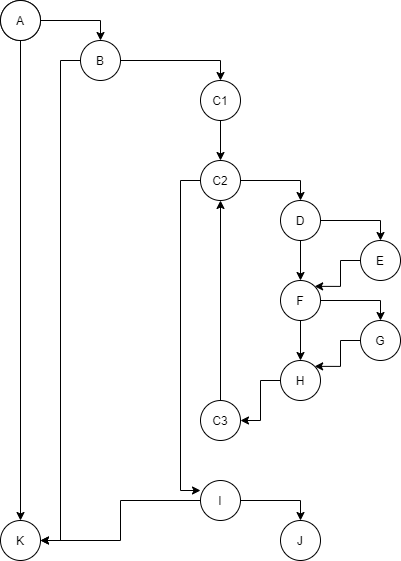

The diagram above was exported from draw.io. Its source (the exported page's mxGraphModel, read from the mxfile embedded in the PNG):
<mxGraphModel dx="1278" dy="531" grid="1" gridSize="10" guides="1" tooltips="1" connect="1" arrows="1" fold="1" page="1" pageScale="1" pageWidth="850" pageHeight="1100" math="0" shadow="0">
  <root>
    <mxCell id="0" />
    <mxCell id="1" parent="0" />
    <mxCell id="ZjRv6brWG2aVRHWDOV4Q-5" style="edgeStyle=orthogonalEdgeStyle;rounded=0;orthogonalLoop=1;jettySize=auto;html=1;entryX=0.5;entryY=0;entryDx=0;entryDy=0;" edge="1" parent="1" source="ZjRv6brWG2aVRHWDOV4Q-3" target="ZjRv6brWG2aVRHWDOV4Q-4">
      <mxGeometry relative="1" as="geometry" />
    </mxCell>
    <mxCell id="ZjRv6brWG2aVRHWDOV4Q-3" value="A" style="ellipse;whiteSpace=wrap;html=1;aspect=fixed;" vertex="1" parent="1">
      <mxGeometry x="280" y="80" width="40" height="40" as="geometry" />
    </mxCell>
    <mxCell id="ZjRv6brWG2aVRHWDOV4Q-10" style="edgeStyle=orthogonalEdgeStyle;rounded=0;orthogonalLoop=1;jettySize=auto;html=1;entryX=1;entryY=0.5;entryDx=0;entryDy=0;" edge="1" parent="1" source="ZjRv6brWG2aVRHWDOV4Q-4" target="ZjRv6brWG2aVRHWDOV4Q-7">
      <mxGeometry relative="1" as="geometry" />
    </mxCell>
    <mxCell id="ZjRv6brWG2aVRHWDOV4Q-14" style="edgeStyle=orthogonalEdgeStyle;rounded=0;orthogonalLoop=1;jettySize=auto;html=1;entryX=0.5;entryY=0;entryDx=0;entryDy=0;" edge="1" parent="1" source="ZjRv6brWG2aVRHWDOV4Q-4" target="ZjRv6brWG2aVRHWDOV4Q-8">
      <mxGeometry relative="1" as="geometry" />
    </mxCell>
    <mxCell id="ZjRv6brWG2aVRHWDOV4Q-4" value="B" style="ellipse;whiteSpace=wrap;html=1;aspect=fixed;" vertex="1" parent="1">
      <mxGeometry x="360" y="120" width="40" height="40" as="geometry" />
    </mxCell>
    <mxCell id="ZjRv6brWG2aVRHWDOV4Q-11" style="edgeStyle=orthogonalEdgeStyle;rounded=0;orthogonalLoop=1;jettySize=auto;html=1;" edge="1" parent="1" source="ZjRv6brWG2aVRHWDOV4Q-6" target="ZjRv6brWG2aVRHWDOV4Q-7">
      <mxGeometry relative="1" as="geometry" />
    </mxCell>
    <mxCell id="ZjRv6brWG2aVRHWDOV4Q-6" value="A" style="ellipse;whiteSpace=wrap;html=1;aspect=fixed;" vertex="1" parent="1">
      <mxGeometry x="280" y="80" width="40" height="40" as="geometry" />
    </mxCell>
    <mxCell id="ZjRv6brWG2aVRHWDOV4Q-7" value="K" style="ellipse;whiteSpace=wrap;html=1;aspect=fixed;" vertex="1" parent="1">
      <mxGeometry x="280" y="600" width="40" height="40" as="geometry" />
    </mxCell>
    <mxCell id="ZjRv6brWG2aVRHWDOV4Q-33" value="" style="edgeStyle=orthogonalEdgeStyle;rounded=0;orthogonalLoop=1;jettySize=auto;html=1;" edge="1" parent="1" source="ZjRv6brWG2aVRHWDOV4Q-8" target="ZjRv6brWG2aVRHWDOV4Q-32">
      <mxGeometry relative="1" as="geometry" />
    </mxCell>
    <mxCell id="ZjRv6brWG2aVRHWDOV4Q-8" value="C1" style="ellipse;whiteSpace=wrap;html=1;aspect=fixed;" vertex="1" parent="1">
      <mxGeometry x="480" y="160" width="40" height="40" as="geometry" />
    </mxCell>
    <mxCell id="ZjRv6brWG2aVRHWDOV4Q-18" style="edgeStyle=orthogonalEdgeStyle;rounded=0;orthogonalLoop=1;jettySize=auto;html=1;entryX=0.5;entryY=0;entryDx=0;entryDy=0;" edge="1" parent="1" source="ZjRv6brWG2aVRHWDOV4Q-15" target="ZjRv6brWG2aVRHWDOV4Q-17">
      <mxGeometry relative="1" as="geometry">
        <Array as="points">
          <mxPoint x="660" y="300" />
        </Array>
      </mxGeometry>
    </mxCell>
    <mxCell id="ZjRv6brWG2aVRHWDOV4Q-21" style="edgeStyle=orthogonalEdgeStyle;rounded=0;orthogonalLoop=1;jettySize=auto;html=1;" edge="1" parent="1" source="ZjRv6brWG2aVRHWDOV4Q-15" target="ZjRv6brWG2aVRHWDOV4Q-19">
      <mxGeometry relative="1" as="geometry" />
    </mxCell>
    <mxCell id="ZjRv6brWG2aVRHWDOV4Q-15" value="D" style="ellipse;whiteSpace=wrap;html=1;aspect=fixed;" vertex="1" parent="1">
      <mxGeometry x="560" y="280" width="40" height="40" as="geometry" />
    </mxCell>
    <mxCell id="ZjRv6brWG2aVRHWDOV4Q-24" style="edgeStyle=orthogonalEdgeStyle;rounded=0;orthogonalLoop=1;jettySize=auto;html=1;entryX=1;entryY=0;entryDx=0;entryDy=0;" edge="1" parent="1" source="ZjRv6brWG2aVRHWDOV4Q-17" target="ZjRv6brWG2aVRHWDOV4Q-19">
      <mxGeometry relative="1" as="geometry" />
    </mxCell>
    <mxCell id="ZjRv6brWG2aVRHWDOV4Q-17" value="E" style="ellipse;whiteSpace=wrap;html=1;aspect=fixed;" vertex="1" parent="1">
      <mxGeometry x="640" y="320" width="40" height="40" as="geometry" />
    </mxCell>
    <mxCell id="ZjRv6brWG2aVRHWDOV4Q-27" style="edgeStyle=orthogonalEdgeStyle;rounded=0;orthogonalLoop=1;jettySize=auto;html=1;entryX=0.5;entryY=0;entryDx=0;entryDy=0;" edge="1" parent="1" source="ZjRv6brWG2aVRHWDOV4Q-19" target="ZjRv6brWG2aVRHWDOV4Q-22">
      <mxGeometry relative="1" as="geometry" />
    </mxCell>
    <mxCell id="ZjRv6brWG2aVRHWDOV4Q-29" value="" style="edgeStyle=orthogonalEdgeStyle;rounded=0;orthogonalLoop=1;jettySize=auto;html=1;" edge="1" parent="1" source="ZjRv6brWG2aVRHWDOV4Q-19" target="ZjRv6brWG2aVRHWDOV4Q-28">
      <mxGeometry relative="1" as="geometry" />
    </mxCell>
    <mxCell id="ZjRv6brWG2aVRHWDOV4Q-19" value="F" style="ellipse;whiteSpace=wrap;html=1;aspect=fixed;" vertex="1" parent="1">
      <mxGeometry x="560" y="360" width="40" height="40" as="geometry" />
    </mxCell>
    <mxCell id="ZjRv6brWG2aVRHWDOV4Q-30" style="edgeStyle=orthogonalEdgeStyle;rounded=0;orthogonalLoop=1;jettySize=auto;html=1;entryX=1;entryY=0;entryDx=0;entryDy=0;" edge="1" parent="1" source="ZjRv6brWG2aVRHWDOV4Q-22" target="ZjRv6brWG2aVRHWDOV4Q-28">
      <mxGeometry relative="1" as="geometry" />
    </mxCell>
    <mxCell id="ZjRv6brWG2aVRHWDOV4Q-22" value="G" style="ellipse;whiteSpace=wrap;html=1;aspect=fixed;" vertex="1" parent="1">
      <mxGeometry x="640" y="400" width="40" height="40" as="geometry" />
    </mxCell>
    <mxCell id="ZjRv6brWG2aVRHWDOV4Q-37" style="edgeStyle=orthogonalEdgeStyle;rounded=0;orthogonalLoop=1;jettySize=auto;html=1;entryX=1;entryY=0.5;entryDx=0;entryDy=0;" edge="1" parent="1" source="ZjRv6brWG2aVRHWDOV4Q-28" target="ZjRv6brWG2aVRHWDOV4Q-35">
      <mxGeometry relative="1" as="geometry" />
    </mxCell>
    <mxCell id="ZjRv6brWG2aVRHWDOV4Q-28" value="H" style="ellipse;whiteSpace=wrap;html=1;aspect=fixed;" vertex="1" parent="1">
      <mxGeometry x="560" y="440" width="40" height="40" as="geometry" />
    </mxCell>
    <mxCell id="ZjRv6brWG2aVRHWDOV4Q-34" style="edgeStyle=orthogonalEdgeStyle;rounded=0;orthogonalLoop=1;jettySize=auto;html=1;entryX=0.5;entryY=0;entryDx=0;entryDy=0;" edge="1" parent="1" source="ZjRv6brWG2aVRHWDOV4Q-32" target="ZjRv6brWG2aVRHWDOV4Q-15">
      <mxGeometry relative="1" as="geometry" />
    </mxCell>
    <mxCell id="ZjRv6brWG2aVRHWDOV4Q-78" style="edgeStyle=orthogonalEdgeStyle;rounded=0;orthogonalLoop=1;jettySize=auto;html=1;entryX=0;entryY=0.25;entryDx=0;entryDy=0;entryPerimeter=0;exitX=0;exitY=0.5;exitDx=0;exitDy=0;" edge="1" parent="1" source="ZjRv6brWG2aVRHWDOV4Q-32" target="ZjRv6brWG2aVRHWDOV4Q-43">
      <mxGeometry relative="1" as="geometry" />
    </mxCell>
    <mxCell id="ZjRv6brWG2aVRHWDOV4Q-32" value="C2" style="ellipse;whiteSpace=wrap;html=1;aspect=fixed;" vertex="1" parent="1">
      <mxGeometry x="480" y="240" width="40" height="40" as="geometry" />
    </mxCell>
    <mxCell id="ZjRv6brWG2aVRHWDOV4Q-41" style="edgeStyle=orthogonalEdgeStyle;rounded=0;orthogonalLoop=1;jettySize=auto;html=1;entryX=0.5;entryY=1;entryDx=0;entryDy=0;" edge="1" parent="1" source="ZjRv6brWG2aVRHWDOV4Q-35" target="ZjRv6brWG2aVRHWDOV4Q-32">
      <mxGeometry relative="1" as="geometry" />
    </mxCell>
    <mxCell id="ZjRv6brWG2aVRHWDOV4Q-35" value="C3" style="ellipse;whiteSpace=wrap;html=1;aspect=fixed;" vertex="1" parent="1">
      <mxGeometry x="480" y="480" width="40" height="40" as="geometry" />
    </mxCell>
    <mxCell id="ZjRv6brWG2aVRHWDOV4Q-47" value="" style="edgeStyle=orthogonalEdgeStyle;rounded=0;orthogonalLoop=1;jettySize=auto;html=1;entryX=0.5;entryY=0;entryDx=0;entryDy=0;" edge="1" parent="1" source="ZjRv6brWG2aVRHWDOV4Q-43" target="ZjRv6brWG2aVRHWDOV4Q-45">
      <mxGeometry relative="1" as="geometry">
        <mxPoint x="480" y="540" as="targetPoint" />
      </mxGeometry>
    </mxCell>
    <mxCell id="ZjRv6brWG2aVRHWDOV4Q-48" style="edgeStyle=orthogonalEdgeStyle;rounded=0;orthogonalLoop=1;jettySize=auto;html=1;entryX=1;entryY=0.5;entryDx=0;entryDy=0;" edge="1" parent="1" source="ZjRv6brWG2aVRHWDOV4Q-43" target="ZjRv6brWG2aVRHWDOV4Q-7">
      <mxGeometry relative="1" as="geometry" />
    </mxCell>
    <mxCell id="ZjRv6brWG2aVRHWDOV4Q-43" value="I" style="ellipse;whiteSpace=wrap;html=1;aspect=fixed;" vertex="1" parent="1">
      <mxGeometry x="480" y="560" width="40" height="40" as="geometry" />
    </mxCell>
    <mxCell id="ZjRv6brWG2aVRHWDOV4Q-45" value="J" style="ellipse;whiteSpace=wrap;html=1;aspect=fixed;" vertex="1" parent="1">
      <mxGeometry x="560" y="600" width="40" height="40" as="geometry" />
    </mxCell>
  </root>
</mxGraphModel>